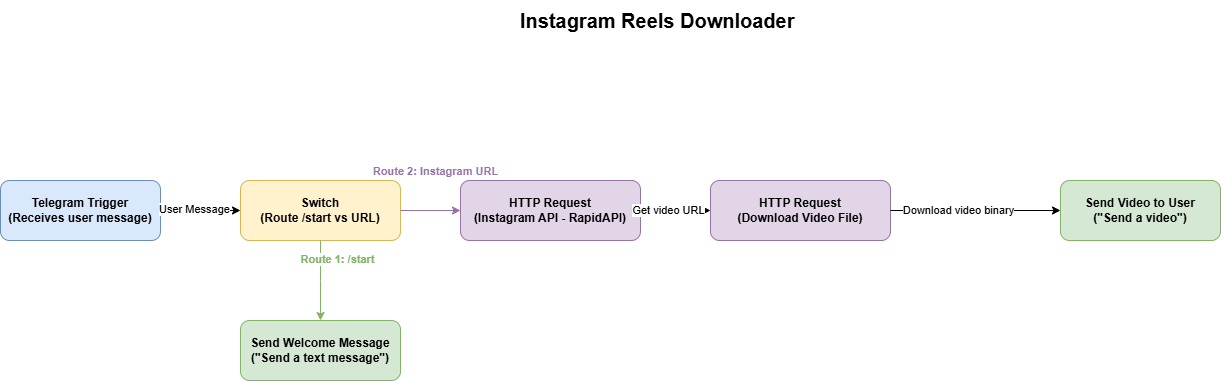

The diagram above was exported from draw.io. Its source (the exported page's mxGraphModel, read from the mxfile embedded in the PNG):
<mxGraphModel dx="1336" dy="718" grid="0" gridSize="10" guides="0" tooltips="1" connect="0" arrows="1" fold="1" page="1" pageScale="1" pageWidth="1100" pageHeight="850" background="light-dark(#FFFFFF,#FFFFFF)" math="0" shadow="0">
  <root>
    <mxCell id="0" />
    <mxCell id="1" parent="0" />
    <mxCell id="vtt1OqWTRpNqCfj6_mmK-1" parent="1" style="text;html=1;strokeColor=none;fillColor=none;align=center;verticalAlign=middle;whiteSpace=wrap;rounded=0;fontSize=20;fontStyle=1" value="Instagram Reels Downloader&amp;nbsp;" vertex="1">
      <mxGeometry height="40" width="600" x="400" y="20" as="geometry" />
    </mxCell>
    <mxCell id="vtt1OqWTRpNqCfj6_mmK-2" parent="1" style="rounded=1;whiteSpace=wrap;html=1;fillColor=#dae8fc;strokeColor=#6c8ebf;fontSize=12;fontStyle=1" value="Telegram Trigger&#10;(Receives user message)" vertex="1">
      <mxGeometry height="60" width="160" x="40" y="200" as="geometry" />
    </mxCell>
    <mxCell id="vtt1OqWTRpNqCfj6_mmK-3" parent="1" style="rounded=1;whiteSpace=wrap;html=1;fillColor=#fff2cc;strokeColor=#d6b656;fontSize=12;fontStyle=1" value="Switch&#10;(Route /start vs URL)" vertex="1">
      <mxGeometry height="60" width="160" x="280" y="200" as="geometry" />
    </mxCell>
    <mxCell id="vtt1OqWTRpNqCfj6_mmK-4" parent="1" style="rounded=1;whiteSpace=wrap;html=1;fillColor=#d5e8d4;strokeColor=#82b366;fontSize=12;fontStyle=1" value="Send Welcome Message&#10;(&quot;Send a text message&quot;)" vertex="1">
      <mxGeometry height="60" width="160" x="280" y="340" as="geometry" />
    </mxCell>
    <mxCell id="vtt1OqWTRpNqCfj6_mmK-5" parent="1" style="rounded=1;whiteSpace=wrap;html=1;fillColor=#e1d5e7;strokeColor=#9673a6;fontSize=12;fontStyle=1" value="HTTP Request&#10;(Instagram API - RapidAPI)" vertex="1">
      <mxGeometry height="60" width="180" x="500" y="200" as="geometry" />
    </mxCell>
    <mxCell id="vtt1OqWTRpNqCfj6_mmK-6" parent="1" style="rounded=1;whiteSpace=wrap;html=1;fillColor=#e1d5e7;strokeColor=#9673a6;fontSize=12;fontStyle=1" value="HTTP Request&#10;(Download Video File)" vertex="1">
      <mxGeometry height="60" width="180" x="750" y="200" as="geometry" />
    </mxCell>
    <mxCell id="vtt1OqWTRpNqCfj6_mmK-7" parent="1" style="rounded=1;whiteSpace=wrap;html=1;fillColor=#d5e8d4;strokeColor=#82b366;fontSize=12;fontStyle=1" value="Send Video to User&#10;(&quot;Send a video&quot;)" vertex="1">
      <mxGeometry height="60" width="160" x="1100" y="200" as="geometry" />
    </mxCell>
    <mxCell id="vtt1OqWTRpNqCfj6_mmK-8" edge="1" parent="1" source="vtt1OqWTRpNqCfj6_mmK-2" style="edgeStyle=orthogonalEdgeStyle;rounded=0;orthogonalLoop=1;jettySize=auto;html=1;endArrow=classic;endFill=1" target="vtt1OqWTRpNqCfj6_mmK-3" value="">
      <mxGeometry relative="1" as="geometry" />
    </mxCell>
    <mxCell id="vtt1OqWTRpNqCfj6_mmK-9" connectable="0" parent="vtt1OqWTRpNqCfj6_mmK-8" style="edgeLabel;html=1;align=center;verticalAlign=middle;resizable=0;points=[];" value="User Message" vertex="1">
      <mxGeometry relative="1" x="-0.2" y="2" as="geometry">
        <mxPoint as="offset" />
      </mxGeometry>
    </mxCell>
    <mxCell id="vtt1OqWTRpNqCfj6_mmK-10" edge="1" parent="1" source="vtt1OqWTRpNqCfj6_mmK-3" style="edgeStyle=orthogonalEdgeStyle;rounded=0;orthogonalLoop=1;jettySize=auto;html=1;endArrow=classic;endFill=1;strokeColor=#82b366" target="vtt1OqWTRpNqCfj6_mmK-4" value="">
      <mxGeometry relative="1" as="geometry">
        <Array as="points">
          <mxPoint x="360" y="300" />
        </Array>
      </mxGeometry>
    </mxCell>
    <mxCell id="vtt1OqWTRpNqCfj6_mmK-11" connectable="0" parent="vtt1OqWTRpNqCfj6_mmK-10" style="edgeLabel;html=1;align=center;verticalAlign=middle;resizable=0;points=[];fillColor=#ffffff;fontColor=#82b366;fontStyle=1" value="Route 1: /start" vertex="1">
      <mxGeometry relative="1" x="-0.3" y="1" as="geometry">
        <mxPoint x="15" y="-9" as="offset" />
      </mxGeometry>
    </mxCell>
    <mxCell id="vtt1OqWTRpNqCfj6_mmK-12" edge="1" parent="1" source="vtt1OqWTRpNqCfj6_mmK-3" style="edgeStyle=orthogonalEdgeStyle;rounded=0;orthogonalLoop=1;jettySize=auto;html=1;endArrow=classic;endFill=1;strokeColor=#9673a6" target="vtt1OqWTRpNqCfj6_mmK-5" value="">
      <mxGeometry relative="1" as="geometry" />
    </mxCell>
    <mxCell id="vtt1OqWTRpNqCfj6_mmK-13" connectable="0" parent="vtt1OqWTRpNqCfj6_mmK-12" style="edgeLabel;html=1;align=center;verticalAlign=middle;resizable=0;points=[];fillColor=#ffffff;fontColor=#9673a6;fontStyle=1" value="Route 2: Instagram URL" vertex="1">
      <mxGeometry relative="1" x="-0.2" y="1" as="geometry">
        <mxPoint x="10" y="-39" as="offset" />
      </mxGeometry>
    </mxCell>
    <mxCell id="vtt1OqWTRpNqCfj6_mmK-14" edge="1" parent="1" source="vtt1OqWTRpNqCfj6_mmK-5" style="edgeStyle=orthogonalEdgeStyle;rounded=0;orthogonalLoop=1;jettySize=auto;html=1;endArrow=classic;endFill=1" target="vtt1OqWTRpNqCfj6_mmK-6" value="">
      <mxGeometry relative="1" as="geometry" />
    </mxCell>
    <mxCell id="vtt1OqWTRpNqCfj6_mmK-15" connectable="0" parent="vtt1OqWTRpNqCfj6_mmK-14" style="edgeLabel;html=1;align=center;verticalAlign=middle;resizable=0;points=[];" value="Get video URL" vertex="1">
      <mxGeometry relative="1" x="-0.2" y="1" as="geometry">
        <mxPoint as="offset" />
      </mxGeometry>
    </mxCell>
    <mxCell id="vtt1OqWTRpNqCfj6_mmK-16" edge="1" parent="1" source="vtt1OqWTRpNqCfj6_mmK-6" style="edgeStyle=orthogonalEdgeStyle;rounded=0;orthogonalLoop=1;jettySize=auto;html=1;endArrow=classic;endFill=1" target="vtt1OqWTRpNqCfj6_mmK-7" value="">
      <mxGeometry relative="1" as="geometry" />
    </mxCell>
    <mxCell id="vtt1OqWTRpNqCfj6_mmK-17" connectable="0" parent="vtt1OqWTRpNqCfj6_mmK-16" style="edgeLabel;html=1;align=center;verticalAlign=middle;resizable=0;points=[];" value="Download video binary" vertex="1">
      <mxGeometry relative="1" x="-0.2" y="1" as="geometry">
        <mxPoint as="offset" />
      </mxGeometry>
    </mxCell>
  </root>
</mxGraphModel>